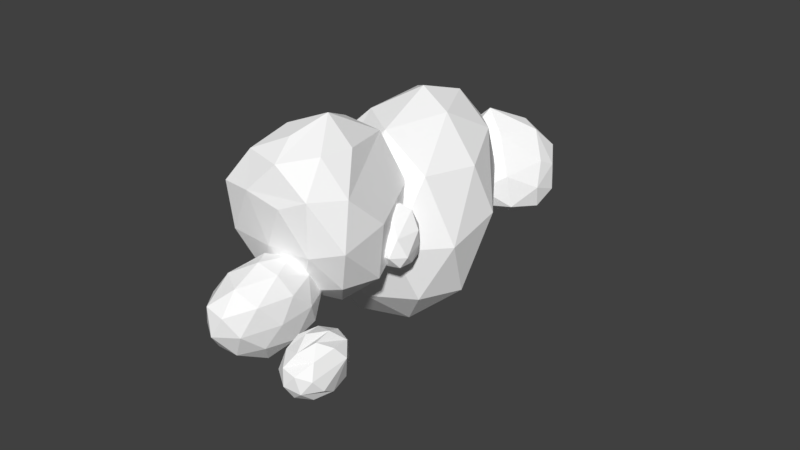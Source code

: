 # Source: cloud.blend  (saved by Blender 2.79.0; exported with 4.5.12 LTS)
import bpy
from mathutils import Matrix  # noqa: F401  (used for matrix-valued properties, if any)

bpy.ops.wm.read_factory_settings(use_empty=True)
scene = bpy.context.scene
scene.name = 'Scene'

# ---- collections
col_collection_1 = bpy.data.collections.new('Collection 1'); scene.collection.children.link(col_collection_1)

# ---- materials (node trees are filled in below, after node groups)
mat_white = bpy.data.materials.new('white')
mat_white.alpha_threshold = 0.0
mat_white.use_transparent_shadow = False
mat_white.diffuse_color = (1.0, 1.0, 1.0, 1.0)
mat_white.roughness = 0.5
mat_white.line_color = (0.0, 0.0, 0.0, 1.0)

# ---- material node trees

# ---- world
world_world = bpy.data.worlds.new('World'); scene.world = world_world
world_world.color = (0.05088, 0.05088, 0.05088)
world_world.use_sun_shadow = False
world_world.sun_shadow_jitter_overblur = 0.0
world_world.cycles.sampling_method = 'MANUAL'

# ---- meshes
me_icosphere_003 = bpy.data.meshes.new('Icosphere.003')
me_icosphere_003.from_pydata([(0.0, 0.01613, -1.043), (0.797, -0.6188, -0.5844), (-0.3287, -0.8626, -0.6083), (-0.9509, -0.1136, -0.5331), (-0.26, 1.073, -0.3429), (0.7034, 0.6089, -0.3672), (0.2687, -1.126, 0.5231), (-0.6943, -1.056, 0.602), (-0.5665, -0.05019, 0.9657), (0.2376, 0.7389, 0.9311), (0.8631, -0.5498, 0.6162), (0.0, -0.6148, 1.221), (-0.1939, -0.4896, -0.9865), (0.4857, -0.3004, -0.991), (0.3143, -0.8134, -0.6914), (0.9099, -0.0685, -0.626), (0.4374, 0.3529, -0.8673), (-0.5742, 0.01728, -0.9506), (-0.7635, -0.5626, -0.6732), (-0.1622, 0.5656, -0.8312), (-0.6753, 0.5829, -0.4684), (0.249, 1.0, -0.4385), (0.9833, -0.7545, 0.01203), (0.9394, -0.00872, 0.1151), (0.0, -1.058, -0.06681), (0.631, -1.019, -0.05509), (-0.9833, -0.7545, 0.01203), (-0.631, -1.019, -0.05509), (-0.5381, 0.8976, 0.2515), (-0.9394, -0.00872, 0.1151), (0.5381, 0.8976, 0.2515), (0.0, 1.347, 0.2059), (0.654, -1.044, 0.6943), (-0.2505, -1.128, 0.624), (-0.811, -0.5583, 0.7138), (-0.2113, 0.5909, 1.069), (0.5308, -0.1023, 1.045), (0.1449, -1.019, 1.029), (0.4785, -0.5945, 1.073), (-0.3878, -0.8991, 1.054), (-0.333, -0.32, 1.217), (0.09413, -0.04445, 1.372), (-0.1296, 1.593, -2.086), (0.7992, 0.8577, -1.407), (-0.4772, 0.4289, -1.254), (-1.293, 1.584, -1.394), (-0.3373, 3.394, -1.216), (0.4958, 2.602, -1.259), (0.2425, 0.332, -0.2013), (-1.069, 0.9708, 0.1973), (-0.829, 2.757, 0.3237), (0.05074, 3.213, 0.3401), (0.9271, 1.86, 0.2518), (-0.1296, 2.08, 1.074), (-0.3194, 0.8919, -1.972), (0.3929, 1.153, -1.983), (0.1956, 0.4817, -1.401), (0.972, 1.583, -1.513), (0.3582, 2.08, -1.861), (-0.7869, 1.583, -1.959), (-1.008, 0.8921, -1.523), (-0.2507, 2.603, -1.776), (-0.7366, 2.539, -1.389), (0.06462, 3.32, -1.336), (1.126, 1.19, -0.6418), (1.076, 2.115, -0.4907), (-0.1296, 0.1294, -0.8062), (0.6548, 0.4895, -0.5716), (-1.385, 1.19, -0.6418), (-0.914, 0.4895, -0.5716), (-0.4881, 3.346, -0.416), (-1.335, 2.115, -0.4907), (0.2289, 3.346, -0.416), (-0.1296, 3.685, -0.3794), (0.7428, 1.036, 0.3248), (-0.4805, 0.4057, -0.05406), (-1.103, 1.894, 0.3743), (-0.3013, 3.14, 0.4419), (0.5338, 2.709, 0.4267), (0.04608, 1.062, 0.7835), (0.3703, 1.965, 0.8412), (-0.5436, 1.463, 0.8232), (-0.4942, 2.41, 0.8952), (-0.01033, 2.75, 0.8646), (0.2198, -1.372, -1.336), (0.5739, -1.731, -0.9724), (0.09184, -2.025, -0.9842), (-0.2354, -1.297, -0.9603), (0.07268, -0.6818, -0.9736), (0.5965, -0.9082, -0.9642), (0.3609, -2.175, -0.4343), (-0.1581, -1.834, -0.4188), (-0.1186, -0.9077, -0.3876), (0.3436, -0.6751, -0.3893), (0.6676, -1.327, -0.3961), (0.2198, -1.435, -0.06016), (0.1379, -1.718, -1.242), (0.4397, -1.573, -1.238), (0.3424, -1.979, -1.034), (0.6569, -1.303, -1.013), (0.4532, -1.129, -1.235), (-0.0611, -1.345, -1.234), (-0.1188, -1.709, -1.023), (0.1293, -1.002, -1.238), (-0.1439, -0.9369, -1.017), (0.3619, -0.7234, -1.025), (0.693, -1.551, -0.6812), (0.6808, -1.043, -0.6691), (0.2198, -2.235, -0.706), (0.5048, -2.042, -0.7014), (-0.2533, -1.551, -0.6812), (-0.06513, -2.042, -0.7014), (-0.06152, -0.6765, -0.676), (-0.2412, -1.043, -0.6691), (0.5011, -0.6765, -0.676), (0.2198, -0.5407, -0.6845), (0.5838, -1.825, -0.3712), (0.08377, -2.15, -0.3867), (-0.2102, -1.34, -0.348), (0.1015, -0.7143, -0.3379), (0.5443, -0.9357, -0.338), (0.3101, -1.91, -0.1823), (0.5009, -1.404, -0.1505), (-0.01692, -1.706, -0.1695), (0.003931, -1.135, -0.137), (0.3001, -0.9848, -0.1318), (2.106, -2.767, -0.3823), (2.34, -2.735, -0.1107), (2.018, -2.819, -0.03255), (1.817, -2.59, -0.2408), (2.017, -2.333, -0.4579), (2.341, -2.434, -0.3743), (2.198, -2.518, 0.1911), (1.865, -2.438, 0.1132), (1.863, -2.141, -0.15), (2.199, -2.036, -0.2351), (2.407, -2.298, -0.01613), (2.106, -2.101, 0.1179), (2.055, -2.859, -0.2203), (2.242, -2.807, -0.2669), (2.191, -2.834, -0.06247), (2.381, -2.615, -0.2607), (2.242, -2.63, -0.4213), (1.939, -2.72, -0.3434), (1.885, -2.754, -0.1369), (2.055, -2.572, -0.47), (2.192, -2.371, -0.4669), (2.106, -2.707, 0.1155), (2.298, -2.66, 0.07024), (1.794, -2.53, -0.05128), (1.915, -2.66, 0.07024), (1.913, -2.199, -0.3352), (2.3, -2.199, -0.3352), (2.106, -2.137, -0.3849), (2.337, -2.404, 0.1263), (2.019, -2.48, 0.2004), (1.819, -2.271, 0.003371), (2.018, -2.022, -0.2049), (2.162, -2.288, 0.2051), (2.286, -2.157, 0.08265), (1.962, -2.24, 0.1589), (1.961, -2.067, 0.004317), (2.162, -2.007, -0.04523), (0.7395, 0.4667, -0.7194), (1.006, 0.2196, -0.571), (0.6369, 0.1502, -0.5559), (0.4453, 0.4381, -0.553), (0.6522, 0.734, -0.5455), (0.9672, 0.6307, -0.5447), (0.7965, 0.09437, -0.1808), (0.4958, 0.1706, -0.2112), (0.564, 0.7153, -0.205), (0.8116, 0.7467, -0.2451), (1.032, 0.5516, -0.1597), (0.7395, 0.5378, 0.1387), (0.6873, 0.2983, -0.6729), (0.8761, 0.3591, -0.6738), (0.834, 0.1722, -0.578), (1.017, 0.4438, -0.5762), (0.8739, 0.5655, -0.6724), (0.5729, 0.4635, -0.6728), (0.4927, 0.2445, -0.5897), (0.6882, 0.6277, -0.6724), (0.5224, 0.6227, -0.57), (0.8225, 0.7221, -0.5702), (1.078, 0.2799, -0.4277), (1.011, 0.5989, -0.3793), (0.7395, 0.07772, -0.4009), (0.9494, 0.06984, -0.3977), (0.4006, 0.2799, -0.4277), (0.5296, 0.06984, -0.3977), (0.564, 0.728, -0.3966), (0.4681, 0.5989, -0.3793), (0.9151, 0.728, -0.3966), (0.7395, 0.7734, -0.4046), (0.9803, 0.1963, -0.1642), (0.684, 0.07944, -0.1646), (0.4502, 0.5622, -0.1125), (0.675, 0.7414, -0.2125), (0.9059, 0.7105, -0.1734), (0.7953, 0.2909, 0.05446), (0.8948, 0.5824, 0.07723), (0.5931, 0.3976, 0.08302), (0.629, 0.662, 0.003851), (0.7695, 0.6856, -0.0364), (-0.4759, 3.28, -0.7705), (-0.5312, 3.935, -1.077), (-0.01001, 3.422, -1.232), (0.1945, 3.061, -0.7534), (-0.1909, 3.315, 0.01894), (-0.5629, 3.823, -0.2736), (0.2762, 4.219, -1.18), (0.7281, 3.785, -1.121), (0.6959, 3.869, -0.4275), (0.2141, 4.133, 0.05529), (-0.02507, 4.465, -0.8041), (0.6401, 4.319, -0.7289), (-0.2935, 3.278, -1.073), (-0.6226, 3.574, -0.9568), (-0.339, 3.686, -1.218), (-0.677, 3.9, -0.7432), (-0.6365, 3.518, -0.528), (-0.18, 3.046, -0.7521), (0.1109, 3.149, -1.059), (-0.3847, 3.221, -0.3892), (0.00445, 3.129, -0.309), (-0.4491, 3.526, -0.04466), (-0.3239, 4.294, -1.047), (-0.362, 4.219, -0.5644), (0.1178, 3.833, -1.25), (-0.1615, 4.132, -1.223), (0.5459, 3.36, -1.047), (0.3967, 3.533, -1.223), (0.2265, 3.457, 0.02379), (0.4689, 3.327, -0.5644), (-0.2495, 3.968, 0.02379), (-0.09505, 3.635, 0.2938), (0.172, 4.463, -1.096), (0.5519, 4.015, -1.161), (0.7608, 3.712, -0.7908), (0.496, 3.998, -0.01006), (0.2538, 4.43, -0.4447), (0.5456, 4.36, -1.016), (0.3588, 4.482, -0.7445), (0.7757, 4.102, -0.9371), (0.7444, 4.121, -0.5468), (0.5874, 4.354, -0.3462)], [], [(0, 13, 12), (1, 13, 15), (0, 12, 17), (0, 17, 19), (0, 19, 16), (1, 15, 22), (2, 14, 24), (3, 18, 26), (4, 20, 28), (5, 21, 30), (1, 22, 25), (2, 24, 27), (3, 26, 29), (4, 28, 31), (5, 30, 23), (6, 32, 37), (7, 33, 39), (8, 34, 40), (9, 35, 41), (10, 36, 38), (38, 41, 11), (38, 36, 41), (36, 9, 41), (41, 40, 11), (41, 35, 40), (35, 8, 40), (40, 39, 11), (40, 34, 39), (34, 7, 39), (39, 37, 11), (39, 33, 37), (33, 6, 37), (37, 38, 11), (37, 32, 38), (32, 10, 38), (23, 36, 10), (23, 30, 36), (30, 9, 36), (31, 35, 9), (31, 28, 35), (28, 8, 35), (29, 34, 8), (29, 26, 34), (26, 7, 34), (27, 33, 7), (27, 24, 33), (24, 6, 33), (25, 32, 6), (25, 22, 32), (22, 10, 32), (30, 31, 9), (30, 21, 31), (21, 4, 31), (28, 29, 8), (28, 20, 29), (20, 3, 29), (26, 27, 7), (26, 18, 27), (18, 2, 27), (24, 25, 6), (24, 14, 25), (14, 1, 25), (22, 23, 10), (22, 15, 23), (15, 5, 23), (16, 21, 5), (16, 19, 21), (19, 4, 21), (19, 20, 4), (19, 17, 20), (17, 3, 20), (17, 18, 3), (17, 12, 18), (12, 2, 18), (15, 16, 5), (15, 13, 16), (13, 0, 16), (12, 14, 2), (12, 13, 14), (13, 1, 14), (42, 55, 54), (43, 55, 57), (42, 54, 59), (42, 59, 61), (42, 61, 58), (43, 57, 64), (44, 56, 66), (45, 60, 68), (46, 62, 70), (47, 63, 72), (43, 64, 67), (44, 66, 69), (45, 68, 71), (46, 70, 73), (47, 72, 65), (48, 74, 79), (49, 75, 81), (50, 76, 82), (51, 77, 83), (52, 78, 80), (80, 83, 53), (80, 78, 83), (78, 51, 83), (83, 82, 53), (83, 77, 82), (77, 50, 82), (82, 81, 53), (82, 76, 81), (76, 49, 81), (81, 79, 53), (81, 75, 79), (75, 48, 79), (79, 80, 53), (79, 74, 80), (74, 52, 80), (65, 78, 52), (65, 72, 78), (72, 51, 78), (73, 77, 51), (73, 70, 77), (70, 50, 77), (71, 76, 50), (71, 68, 76), (68, 49, 76), (69, 75, 49), (69, 66, 75), (66, 48, 75), (67, 74, 48), (67, 64, 74), (64, 52, 74), (72, 73, 51), (72, 63, 73), (63, 46, 73), (70, 71, 50), (70, 62, 71), (62, 45, 71), (68, 69, 49), (68, 60, 69), (60, 44, 69), (66, 67, 48), (66, 56, 67), (56, 43, 67), (64, 65, 52), (64, 57, 65), (57, 47, 65), (58, 63, 47), (58, 61, 63), (61, 46, 63), (61, 62, 46), (61, 59, 62), (59, 45, 62), (59, 60, 45), (59, 54, 60), (54, 44, 60), (57, 58, 47), (57, 55, 58), (55, 42, 58), (54, 56, 44), (54, 55, 56), (55, 43, 56), (84, 97, 96), (85, 97, 99), (84, 96, 101), (84, 101, 103), (84, 103, 100), (85, 99, 106), (86, 98, 108), (87, 102, 110), (88, 104, 112), (89, 105, 114), (85, 106, 109), (86, 108, 111), (87, 110, 113), (88, 112, 115), (89, 114, 107), (90, 116, 121), (91, 117, 123), (92, 118, 124), (93, 119, 125), (94, 120, 122), (122, 125, 95), (122, 120, 125), (120, 93, 125), (125, 124, 95), (125, 119, 124), (119, 92, 124), (124, 123, 95), (124, 118, 123), (118, 91, 123), (123, 121, 95), (123, 117, 121), (117, 90, 121), (121, 122, 95), (121, 116, 122), (116, 94, 122), (107, 120, 94), (107, 114, 120), (114, 93, 120), (115, 119, 93), (115, 112, 119), (112, 92, 119), (113, 118, 92), (113, 110, 118), (110, 91, 118), (111, 117, 91), (111, 108, 117), (108, 90, 117), (109, 116, 90), (109, 106, 116), (106, 94, 116), (114, 115, 93), (114, 105, 115), (105, 88, 115), (112, 113, 92), (112, 104, 113), (104, 87, 113), (110, 111, 91), (110, 102, 111), (102, 86, 111), (108, 109, 90), (108, 98, 109), (98, 85, 109), (106, 107, 94), (106, 99, 107), (99, 89, 107), (100, 105, 89), (100, 103, 105), (103, 88, 105), (103, 104, 88), (103, 101, 104), (101, 87, 104), (101, 102, 87), (101, 96, 102), (96, 86, 102), (99, 100, 89), (99, 97, 100), (97, 84, 100), (96, 98, 86), (96, 97, 98), (97, 85, 98), (126, 139, 138), (127, 139, 141), (126, 138, 143), (136, 131, 152, 135), (129, 144, 149), (156, 134, 129, 149, 133), (145, 130, 153, 146), (142, 146, 152, 131), (147, 155, 150, 128), (160, 155, 158, 137), (130, 129, 134, 151), (135, 157, 162), (149, 144, 128, 150, 133), (159, 162, 137), (130, 145, 126, 143, 129), (139, 127, 140, 138), (151, 157, 153, 130), (150, 155, 160, 133), (136, 127, 141, 131), (154, 136, 159), (157, 134, 156, 161), (154, 159, 137, 158, 132), (153, 157, 135), (151, 134, 157), (141, 139, 126, 142, 131), (148, 154, 132), (147, 132, 158, 155), (143, 138, 144, 129), (154, 148, 127, 136), (162, 157, 161, 137), (152, 146, 153, 135), (140, 127, 148), (140, 148, 132, 147, 128), (156, 133, 160, 137, 161), (138, 128, 144), (145, 146, 142, 126), (162, 159, 136, 135), (138, 140, 128), (163, 176, 175), (164, 176, 178), (163, 175, 180), (163, 180, 182), (163, 182, 179), (164, 178, 185), (165, 177, 187), (166, 181, 189), (167, 183, 191), (168, 184, 193), (164, 185, 188), (165, 187, 190), (166, 189, 192), (167, 191, 194), (168, 193, 186), (169, 195, 200), (170, 196, 202), (171, 197, 203), (172, 198, 204), (173, 199, 201), (201, 204, 174), (201, 199, 204), (199, 172, 204), (204, 203, 174), (204, 198, 203), (198, 171, 203), (203, 202, 174), (203, 197, 202), (197, 170, 202), (202, 200, 174), (202, 196, 200), (196, 169, 200), (200, 201, 174), (200, 195, 201), (195, 173, 201), (186, 199, 173), (186, 193, 199), (193, 172, 199), (194, 198, 172), (194, 191, 198), (191, 171, 198), (192, 197, 171), (192, 189, 197), (189, 170, 197), (190, 196, 170), (190, 187, 196), (187, 169, 196), (188, 195, 169), (188, 185, 195), (185, 173, 195), (193, 194, 172), (193, 184, 194), (184, 167, 194), (191, 192, 171), (191, 183, 192), (183, 166, 192), (189, 190, 170), (189, 181, 190), (181, 165, 190), (187, 188, 169), (187, 177, 188), (177, 164, 188), (185, 186, 173), (185, 178, 186), (178, 168, 186), (179, 184, 168), (179, 182, 184), (182, 167, 184), (182, 183, 167), (182, 180, 183), (180, 166, 183), (180, 181, 166), (180, 175, 181), (175, 165, 181), (178, 179, 168), (178, 176, 179), (176, 163, 179), (175, 177, 165), (175, 176, 177), (176, 164, 177), (205, 218, 217), (206, 218, 220), (205, 217, 222), (205, 222, 224), (205, 224, 221), (206, 220, 227), (207, 219, 229), (208, 223, 231), (209, 225, 233), (210, 226, 235), (206, 227, 230), (207, 229, 232), (208, 231, 234), (209, 233, 236), (210, 235, 228), (211, 237, 242), (212, 238, 244), (213, 239, 245), (214, 240, 246), (215, 241, 243), (243, 246, 216), (243, 241, 246), (241, 214, 246), (246, 245, 216), (246, 240, 245), (240, 213, 245), (245, 244, 216), (245, 239, 244), (239, 212, 244), (244, 242, 216), (244, 238, 242), (238, 211, 242), (242, 243, 216), (242, 237, 243), (237, 215, 243), (228, 241, 215), (228, 235, 241), (235, 214, 241), (236, 240, 214), (236, 233, 240), (233, 213, 240), (234, 239, 213), (234, 231, 239), (231, 212, 239), (232, 238, 212), (232, 229, 238), (229, 211, 238), (230, 237, 211), (230, 227, 237), (227, 215, 237), (235, 236, 214), (235, 226, 236), (226, 209, 236), (233, 234, 213), (233, 225, 234), (225, 208, 234), (231, 232, 212), (231, 223, 232), (223, 207, 232), (229, 230, 211), (229, 219, 230), (219, 206, 230), (227, 228, 215), (227, 220, 228), (220, 210, 228), (221, 226, 210), (221, 224, 226), (224, 209, 226), (224, 225, 209), (224, 222, 225), (222, 208, 225), (222, 223, 208), (222, 217, 223), (217, 207, 223), (220, 221, 210), (220, 218, 221), (218, 205, 221), (217, 219, 207), (217, 218, 219), (218, 206, 219)])
me_icosphere_003.materials.append(mat_white)
me_icosphere_003.use_remesh_preserve_volume = False
me_icosphere_003.use_remesh_preserve_attributes = False
me_icosphere_003.use_mirror_vertex_groups = False
me_icosphere_003.update()

# ---- objects
ob_icosphere_002 = bpy.data.objects.new('Icosphere.002', me_icosphere_003)

# ---- transforms, parenting, visibility, modifiers, constraints
ob_icosphere_002.location = (-4.207, -3.014, 0.7574)
ob_icosphere_002.scale = (1.852, 1.852, 1.852)
ob_icosphere_002.lineart.crease_threshold = 0.0
_m = ob_icosphere_002.modifiers.new('Decimate', 'DECIMATE')
_m.decimate_type = 'DISSOLVE'

# ---- collection membership
col_collection_1.objects.link(ob_icosphere_002)

# ---- scene / render settings (as saved in the file)
scene.frame_start = 1; scene.frame_end = 250; scene.frame_set(1)
scene.render.engine = 'BLENDER_EEVEE_NEXT'
scene.render.resolution_percentage = 50
scene.render.dither_intensity = 0.0
scene.cycles.use_denoising = False
scene.cycles.samples = 128
scene.cycles.sampling_pattern = 'TABULATED_SOBOL'
scene.cycles.use_adaptive_sampling = False
scene.cycles.use_light_tree = False
scene.cycles.blur_glossy = 0.0
scene.cycles.sample_clamp_indirect = 0.0
scene.view_settings.view_transform = 'Standard'
bpy.context.view_layer.update()

# ---- added for rendering (the .blend has no active camera and no usable light): camera, sun
cam_auto = bpy.data.cameras.new('AutoCamera')
cam_auto.lens = 50.0
cam_auto.sensor_width = 36.0
cam_auto.clip_end = 1000.0
ob_auto_camera = bpy.data.objects.new('AutoCamera', cam_auto)
scene.collection.objects.link(ob_auto_camera)
ob_auto_camera.location = (12.0858, -19.9275, 12.3741)
ob_auto_camera.rotation_euler = (1.09748, -7.21219e-08, 0.694738)
scene.camera = ob_auto_camera
light_auto_sun = bpy.data.lights.new('AutoSun', 'SUN')
light_auto_sun.energy = 3.0
light_auto_sun.angle = 0.0523599
ob_auto_sun = bpy.data.objects.new('AutoSun', light_auto_sun)
scene.collection.objects.link(ob_auto_sun)
ob_auto_sun.rotation_euler = (0.872665, 0.174533, 0.523599)
bpy.context.view_layer.update()
